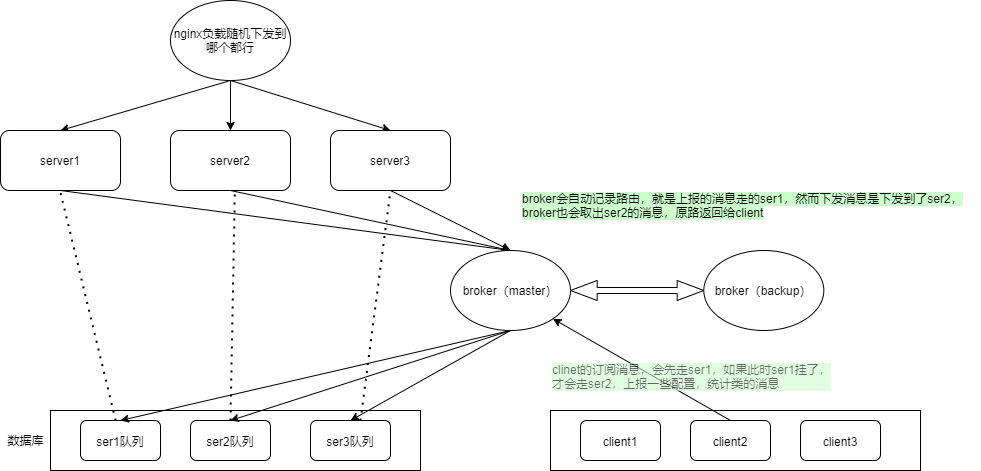

The diagram above was exported from draw.io. Its source (the exported page's mxGraphModel, read from the mxfile embedded in the PNG):
<mxGraphModel dx="1038" dy="649" grid="1" gridSize="10" guides="1" tooltips="1" connect="1" arrows="1" fold="1" page="1" pageScale="1" pageWidth="827" pageHeight="1169" math="0" shadow="0">
  <root>
    <mxCell id="0" />
    <mxCell id="1" parent="0" />
    <mxCell id="V0DCE-cyJuAdlS-ALE1w-40" value="" style="rounded=0;whiteSpace=wrap;html=1;fontSize=18;" vertex="1" parent="1">
      <mxGeometry x="170" y="440" width="370" height="60" as="geometry" />
    </mxCell>
    <mxCell id="V0DCE-cyJuAdlS-ALE1w-21" style="edgeStyle=none;rounded=0;orthogonalLoop=1;jettySize=auto;html=1;entryX=0.5;entryY=0;entryDx=0;entryDy=0;" edge="1" parent="1" target="V0DCE-cyJuAdlS-ALE1w-17">
      <mxGeometry relative="1" as="geometry">
        <mxPoint x="350" y="110" as="sourcePoint" />
      </mxGeometry>
    </mxCell>
    <mxCell id="V0DCE-cyJuAdlS-ALE1w-22" value="" style="rounded=0;orthogonalLoop=1;jettySize=auto;html=1;exitX=0.5;exitY=1;exitDx=0;exitDy=0;" edge="1" parent="1" source="V0DCE-cyJuAdlS-ALE1w-16" target="V0DCE-cyJuAdlS-ALE1w-19">
      <mxGeometry relative="1" as="geometry" />
    </mxCell>
    <mxCell id="V0DCE-cyJuAdlS-ALE1w-24" style="edgeStyle=none;rounded=0;orthogonalLoop=1;jettySize=auto;html=1;exitX=0.5;exitY=1;exitDx=0;exitDy=0;entryX=0.5;entryY=0;entryDx=0;entryDy=0;" edge="1" parent="1" source="V0DCE-cyJuAdlS-ALE1w-16" target="V0DCE-cyJuAdlS-ALE1w-20">
      <mxGeometry relative="1" as="geometry" />
    </mxCell>
    <mxCell id="V0DCE-cyJuAdlS-ALE1w-16" value="nginx负载随机下发到哪个都行" style="ellipse;whiteSpace=wrap;html=1;" vertex="1" parent="1">
      <mxGeometry x="290" y="30" width="120" height="80" as="geometry" />
    </mxCell>
    <mxCell id="V0DCE-cyJuAdlS-ALE1w-67" style="edgeStyle=none;rounded=0;orthogonalLoop=1;jettySize=auto;html=1;exitX=0.5;exitY=1;exitDx=0;exitDy=0;entryX=0.5;entryY=0;entryDx=0;entryDy=0;fontSize=12;" edge="1" parent="1" source="V0DCE-cyJuAdlS-ALE1w-17" target="V0DCE-cyJuAdlS-ALE1w-53">
      <mxGeometry relative="1" as="geometry" />
    </mxCell>
    <mxCell id="V0DCE-cyJuAdlS-ALE1w-17" value="server1" style="rounded=1;whiteSpace=wrap;html=1;" vertex="1" parent="1">
      <mxGeometry x="120" y="160" width="120" height="60" as="geometry" />
    </mxCell>
    <mxCell id="V0DCE-cyJuAdlS-ALE1w-66" style="edgeStyle=none;rounded=0;orthogonalLoop=1;jettySize=auto;html=1;exitX=0.5;exitY=1;exitDx=0;exitDy=0;entryX=0.5;entryY=0;entryDx=0;entryDy=0;fontSize=12;" edge="1" parent="1" source="V0DCE-cyJuAdlS-ALE1w-19" target="V0DCE-cyJuAdlS-ALE1w-53">
      <mxGeometry relative="1" as="geometry" />
    </mxCell>
    <mxCell id="V0DCE-cyJuAdlS-ALE1w-19" value="server2" style="rounded=1;whiteSpace=wrap;html=1;" vertex="1" parent="1">
      <mxGeometry x="290" y="160" width="120" height="60" as="geometry" />
    </mxCell>
    <mxCell id="V0DCE-cyJuAdlS-ALE1w-65" style="edgeStyle=none;rounded=0;orthogonalLoop=1;jettySize=auto;html=1;exitX=0.5;exitY=1;exitDx=0;exitDy=0;entryX=0.5;entryY=0;entryDx=0;entryDy=0;fontSize=12;" edge="1" parent="1" source="V0DCE-cyJuAdlS-ALE1w-20" target="V0DCE-cyJuAdlS-ALE1w-53">
      <mxGeometry relative="1" as="geometry" />
    </mxCell>
    <mxCell id="V0DCE-cyJuAdlS-ALE1w-20" value="server3" style="rounded=1;whiteSpace=wrap;html=1;" vertex="1" parent="1">
      <mxGeometry x="450" y="160" width="120" height="60" as="geometry" />
    </mxCell>
    <mxCell id="V0DCE-cyJuAdlS-ALE1w-42" value="&lt;font style=&quot;font-size: 12px&quot;&gt;ser1队列&lt;/font&gt;" style="rounded=1;whiteSpace=wrap;html=1;fontSize=18;" vertex="1" parent="1">
      <mxGeometry x="200" y="450" width="80" height="40" as="geometry" />
    </mxCell>
    <mxCell id="V0DCE-cyJuAdlS-ALE1w-43" value="&lt;font style=&quot;font-size: 12px&quot;&gt;ser2队列&lt;/font&gt;" style="rounded=1;whiteSpace=wrap;html=1;fontSize=18;" vertex="1" parent="1">
      <mxGeometry x="310" y="450" width="80" height="40" as="geometry" />
    </mxCell>
    <mxCell id="V0DCE-cyJuAdlS-ALE1w-44" value="&lt;font style=&quot;font-size: 12px&quot;&gt;ser3队列&lt;/font&gt;" style="rounded=1;whiteSpace=wrap;html=1;fontSize=18;" vertex="1" parent="1">
      <mxGeometry x="430" y="450" width="80" height="40" as="geometry" />
    </mxCell>
    <mxCell id="V0DCE-cyJuAdlS-ALE1w-52" value="数据库" style="text;html=1;align=center;verticalAlign=middle;resizable=0;points=[];autosize=1;strokeColor=none;fillColor=none;fontSize=12;" vertex="1" parent="1">
      <mxGeometry x="120" y="460" width="50" height="20" as="geometry" />
    </mxCell>
    <mxCell id="V0DCE-cyJuAdlS-ALE1w-69" style="edgeStyle=none;rounded=0;orthogonalLoop=1;jettySize=auto;html=1;exitX=0.5;exitY=1;exitDx=0;exitDy=0;entryX=0.5;entryY=0;entryDx=0;entryDy=0;fontSize=12;" edge="1" parent="1" source="V0DCE-cyJuAdlS-ALE1w-53" target="V0DCE-cyJuAdlS-ALE1w-42">
      <mxGeometry relative="1" as="geometry" />
    </mxCell>
    <mxCell id="V0DCE-cyJuAdlS-ALE1w-70" style="edgeStyle=none;rounded=0;orthogonalLoop=1;jettySize=auto;html=1;exitX=0.5;exitY=1;exitDx=0;exitDy=0;entryX=0.5;entryY=0;entryDx=0;entryDy=0;fontSize=12;" edge="1" parent="1" source="V0DCE-cyJuAdlS-ALE1w-53" target="V0DCE-cyJuAdlS-ALE1w-43">
      <mxGeometry relative="1" as="geometry" />
    </mxCell>
    <mxCell id="V0DCE-cyJuAdlS-ALE1w-71" style="edgeStyle=none;rounded=0;orthogonalLoop=1;jettySize=auto;html=1;exitX=0.5;exitY=1;exitDx=0;exitDy=0;entryX=0.5;entryY=0;entryDx=0;entryDy=0;fontSize=12;" edge="1" parent="1" source="V0DCE-cyJuAdlS-ALE1w-53" target="V0DCE-cyJuAdlS-ALE1w-44">
      <mxGeometry relative="1" as="geometry" />
    </mxCell>
    <mxCell id="V0DCE-cyJuAdlS-ALE1w-53" value="broker（master）" style="ellipse;whiteSpace=wrap;html=1;fontSize=12;" vertex="1" parent="1">
      <mxGeometry x="570" y="280" width="120" height="80" as="geometry" />
    </mxCell>
    <mxCell id="V0DCE-cyJuAdlS-ALE1w-54" value="broker（backup）" style="ellipse;whiteSpace=wrap;html=1;fontSize=12;" vertex="1" parent="1">
      <mxGeometry x="823.33" y="280" width="120" height="80" as="geometry" />
    </mxCell>
    <mxCell id="V0DCE-cyJuAdlS-ALE1w-58" value="" style="shape=doubleArrow;whiteSpace=wrap;html=1;fontSize=12;" vertex="1" parent="1">
      <mxGeometry x="690" y="310" width="133.33" height="20" as="geometry" />
    </mxCell>
    <mxCell id="V0DCE-cyJuAdlS-ALE1w-59" value="" style="edgeStyle=none;rounded=0;orthogonalLoop=1;jettySize=auto;html=1;fontSize=12;" edge="1" parent="1" source="V0DCE-cyJuAdlS-ALE1w-53" target="V0DCE-cyJuAdlS-ALE1w-58">
      <mxGeometry relative="1" as="geometry" />
    </mxCell>
    <mxCell id="V0DCE-cyJuAdlS-ALE1w-77" value="" style="group" vertex="1" connectable="0" parent="1">
      <mxGeometry x="670" y="440" width="370" height="60" as="geometry" />
    </mxCell>
    <mxCell id="V0DCE-cyJuAdlS-ALE1w-73" value="" style="rounded=0;whiteSpace=wrap;html=1;fontSize=18;" vertex="1" parent="V0DCE-cyJuAdlS-ALE1w-77">
      <mxGeometry width="370" height="60" as="geometry" />
    </mxCell>
    <mxCell id="V0DCE-cyJuAdlS-ALE1w-74" value="&lt;span style=&quot;font-size: 12px&quot;&gt;client1&lt;/span&gt;" style="rounded=1;whiteSpace=wrap;html=1;fontSize=18;" vertex="1" parent="V0DCE-cyJuAdlS-ALE1w-77">
      <mxGeometry x="30" y="10" width="80" height="40" as="geometry" />
    </mxCell>
    <mxCell id="V0DCE-cyJuAdlS-ALE1w-75" value="&lt;font style=&quot;font-size: 12px&quot;&gt;client2&lt;/font&gt;" style="rounded=1;whiteSpace=wrap;html=1;fontSize=18;" vertex="1" parent="V0DCE-cyJuAdlS-ALE1w-77">
      <mxGeometry x="140" y="10" width="80" height="40" as="geometry" />
    </mxCell>
    <mxCell id="V0DCE-cyJuAdlS-ALE1w-76" value="&lt;span style=&quot;font-size: 12px&quot;&gt;client3&lt;/span&gt;" style="rounded=1;whiteSpace=wrap;html=1;fontSize=18;" vertex="1" parent="V0DCE-cyJuAdlS-ALE1w-77">
      <mxGeometry x="250" y="10" width="80" height="40" as="geometry" />
    </mxCell>
    <mxCell id="V0DCE-cyJuAdlS-ALE1w-79" style="edgeStyle=none;rounded=0;orthogonalLoop=1;jettySize=auto;html=1;exitX=0.5;exitY=0;exitDx=0;exitDy=0;entryX=1;entryY=1;entryDx=0;entryDy=0;fontSize=12;" edge="1" parent="1" source="V0DCE-cyJuAdlS-ALE1w-75" target="V0DCE-cyJuAdlS-ALE1w-53">
      <mxGeometry relative="1" as="geometry" />
    </mxCell>
    <mxCell id="V0DCE-cyJuAdlS-ALE1w-81" value="" style="endArrow=none;dashed=1;html=1;dashPattern=1 3;strokeWidth=2;rounded=0;fontSize=12;" edge="1" parent="1" source="V0DCE-cyJuAdlS-ALE1w-42">
      <mxGeometry width="50" height="50" relative="1" as="geometry">
        <mxPoint x="179.5" y="280" as="sourcePoint" />
        <mxPoint x="179.5" y="220" as="targetPoint" />
      </mxGeometry>
    </mxCell>
    <mxCell id="V0DCE-cyJuAdlS-ALE1w-82" value="" style="endArrow=none;dashed=1;html=1;dashPattern=1 3;strokeWidth=2;rounded=0;fontSize=12;" edge="1" parent="1">
      <mxGeometry width="50" height="50" relative="1" as="geometry">
        <mxPoint x="480" y="450" as="sourcePoint" />
        <mxPoint x="510" y="220" as="targetPoint" />
      </mxGeometry>
    </mxCell>
    <mxCell id="V0DCE-cyJuAdlS-ALE1w-83" value="" style="endArrow=none;dashed=1;html=1;dashPattern=1 3;strokeWidth=2;rounded=0;fontSize=12;exitX=0.5;exitY=0;exitDx=0;exitDy=0;" edge="1" parent="1" source="V0DCE-cyJuAdlS-ALE1w-43">
      <mxGeometry width="50" height="50" relative="1" as="geometry">
        <mxPoint x="410.0000000000001" y="450" as="sourcePoint" />
        <mxPoint x="354.34000000000003" y="220" as="targetPoint" />
      </mxGeometry>
    </mxCell>
    <mxCell id="V0DCE-cyJuAdlS-ALE1w-84" value="clinet的订阅消息，会先走ser1，如果此时ser1挂了，&lt;br&gt;才会走ser2，上报一些配置，统计类的消息" style="text;html=1;align=left;verticalAlign=middle;resizable=0;points=[];autosize=1;strokeColor=none;fillColor=none;fontSize=12;labelBackgroundColor=#CCFFCC;labelBorderColor=none;textOpacity=60;spacingTop=2;" vertex="1" parent="1">
      <mxGeometry x="670" y="390" width="290" height="30" as="geometry" />
    </mxCell>
    <mxCell id="V0DCE-cyJuAdlS-ALE1w-86" value="&lt;span style=&quot;background-color: rgb(204 , 255 , 204)&quot;&gt;broker会自动记录路由，就是上报的消息走的ser1，然而下发消息是下发到了ser2，&lt;br&gt;broker也会取出ser2的消息，原路返回给client&lt;/span&gt;" style="text;html=1;align=left;verticalAlign=middle;resizable=0;points=[];autosize=1;strokeColor=none;fillColor=none;fontSize=12;" vertex="1" parent="1">
      <mxGeometry x="640" y="220" width="460" height="30" as="geometry" />
    </mxCell>
  </root>
</mxGraphModel>